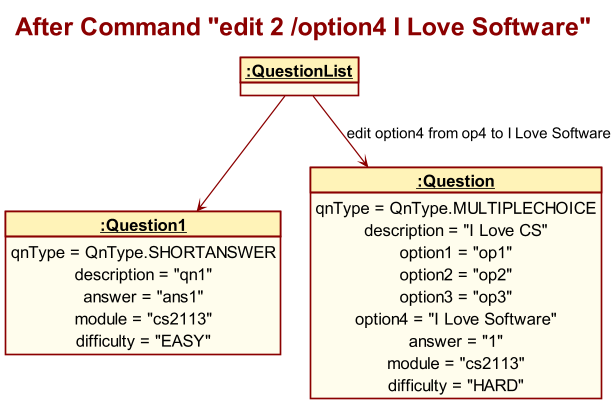

The diagram above was rendered by PlantUML. Its source (embedded in the PNG):
@startuml
!include Style.puml

title After Command "edit 2 /option4 I Love Software"

object "__:QuestionList__" as QuestionList

object "__:Question1__" as Question1 {
    qnType = QnType.SHORTANSWER
    description = "qn1"
    answer = "ans1"
    module = "cs2113"
    difficulty = "EASY"
}

object "__:Question__" as Question2 {
    qnType = QnType.MULTIPLECHOICE
    description = "I Love CS"
    option1 = "op1"
    option2 = "op2"
    option3 = "op3"
    option4 = "I Love Software"
    answer = "1"
    module = "cs2113"
    difficulty = "HARD"
}

QuestionList --> Question1
QuestionList --> Question2 : edit option4 from op4 to I Love Software
@enduml